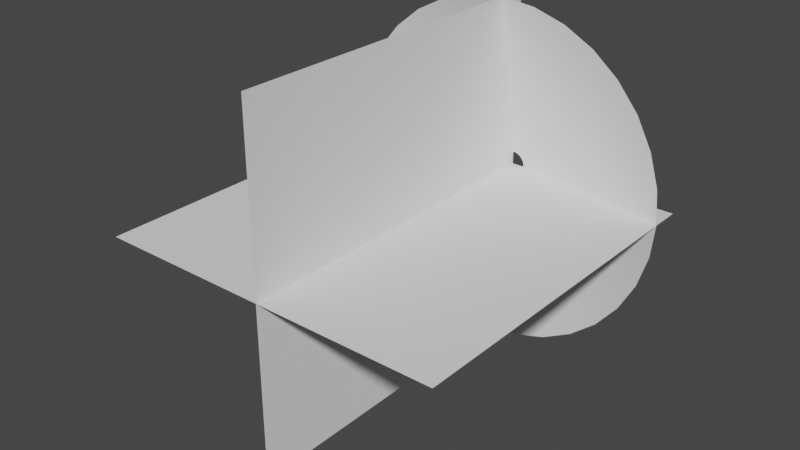 # Source: MuzzleFlashGeo.blend  (saved by Blender 3.0.42; exported with 4.5.12 LTS)
import bpy
from mathutils import Matrix  # noqa: F401  (used for matrix-valued properties, if any)

bpy.ops.wm.read_factory_settings(use_empty=True)
scene = bpy.context.scene
scene.name = 'Scene'

# ---- collections
col_collection = bpy.data.collections.new('Collection'); scene.collection.children.link(col_collection)

# ---- world
world_world = bpy.data.worlds.new('World'); scene.world = world_world
world_world.use_nodes = True; world_world.node_tree.nodes.clear()
_N = world_world.node_tree.nodes; _L = world_world.node_tree.links
n0 = _N.new('ShaderNodeOutputWorld'); n0.name = 'World Output'; n0.location = (300, 300)
n1 = _N.new('ShaderNodeBackground'); n1.name = 'Background'; n1.location = (10, 300)
n1.inputs[0].default_value = (0.05088, 0.05088, 0.05088, 1.0)
_L.new(n1.outputs[0], n0.inputs[0])
n0.is_active_output = True
world_world.color = (0.05088, 0.05088, 0.05088)
world_world.use_sun_shadow = False
world_world.sun_shadow_jitter_overblur = 0.0

# ---- meshes
me_circle = bpy.data.meshes.new('Circle')
me_circle.from_pydata([(0.0, -0.1742, 1.0), (-0.1951, -0.1742, 0.9808), (-0.3827, -0.1742, 0.9239), (-0.5556, -0.1742, 0.8315), (-0.7071, -0.1742, 0.7071), (-0.8315, -0.1742, 0.5556), (-0.9239, -0.1742, 0.3827), (-0.9808, -0.1742, 0.1951), (-1.0, -0.1742, -5.132e-08), (-0.9808, -0.1742, -0.1951), (-0.9239, -0.1742, -0.3827), (-0.8315, -0.1742, -0.5556), (-0.7071, -0.1742, -0.7071), (-0.5556, -0.1742, -0.8315), (-0.3827, -0.1742, -0.9239), (-0.1951, -0.1742, -0.9808), (8.742e-08, -0.1742, -1.0), (0.1951, -0.1742, -0.9808), (0.3827, -0.1742, -0.9239), (0.5556, -0.1742, -0.8315), (0.7071, -0.1742, -0.7071), (0.8315, -0.1742, -0.5556), (0.9239, -0.1742, -0.3827), (0.9808, -0.1742, -0.1951), (1.0, -0.1742, 4.312e-09), (0.9808, -0.1742, 0.1951), (0.9239, -0.1742, 0.3827), (0.8315, -0.1742, 0.5556), (0.7071, -0.1742, 0.7071), (0.5556, -0.1742, 0.8315), (0.3827, -0.1742, 0.9239), (0.1951, -0.1742, 0.9808), (-1.606e-08, -3.246e-09, 0.07426), (-0.01449, -3.184e-09, 0.07284), (-0.02842, -2.999e-09, 0.06861), (-0.04126, -2.699e-09, 0.06175), (-0.05251, -2.295e-09, 0.05251), (-0.06175, -1.803e-09, 0.04126), (-0.06861, -1.242e-09, 0.02842), (-0.07284, -6.333e-10, 0.01449), (-0.07426, 8.237e-16, -1.884e-08), (-0.07284, 6.333e-10, -0.01449), (-0.06861, 1.242e-09, -0.02842), (-0.06175, 1.803e-09, -0.04126), (-0.05251, 2.295e-09, -0.05251), (-0.04126, 2.699e-09, -0.06175), (-0.02842, 2.999e-09, -0.06861), (-0.01449, 3.184e-09, -0.07284), (-9.564e-09, 3.246e-09, -0.07426), (0.01449, 3.184e-09, -0.07284), (0.02842, 2.999e-09, -0.06861), (0.04126, 2.699e-09, -0.06175), (0.05251, 2.295e-09, -0.05251), (0.06175, 1.803e-09, -0.04126), (0.06861, 1.242e-09, -0.02842), (0.07284, 6.333e-10, -0.01449), (0.07426, 6.431e-16, -1.471e-08), (0.07284, -6.333e-10, 0.01449), (0.06861, -1.242e-09, 0.02842), (0.06175, -1.803e-09, 0.04126), (0.05251, -2.295e-09, 0.05251), (0.04126, -2.699e-09, 0.06175), (0.02842, -2.999e-09, 0.06861), (0.01449, -3.184e-09, 0.07284), (-0.5268, -0.0573, -0.1048), (-0.4962, -0.0573, -0.2056), (0.5268, -0.0573, -0.1048), (0.5371, -0.0573, -3.899e-09), (-0.4466, -0.0573, -0.2984), (0.5268, -0.0573, 0.1048), (-0.3798, -0.0573, -0.3798), (0.4962, -0.0573, 0.2056), (-0.2984, -0.0573, -0.4466), (0.4466, -0.0573, 0.2984), (-0.2056, -0.0573, -0.4962), (-8.028e-09, -0.0573, 0.5371), (-0.1048, -0.0573, 0.5268), (0.3798, -0.0573, 0.3798), (-0.1048, -0.0573, -0.5268), (-0.2056, -0.0573, 0.4962), (0.2984, -0.0573, 0.4466), (3.893e-08, -0.0573, -0.5371), (-0.2984, -0.0573, 0.4466), (0.2056, -0.0573, 0.4962), (0.1048, -0.0573, -0.5268), (-0.3798, -0.0573, 0.3798), (0.1048, -0.0573, 0.5268), (0.2056, -0.0573, -0.4962), (-0.4466, -0.0573, 0.2984), (0.2984, -0.0573, -0.4466), (-0.4962, -0.0573, 0.2056), (0.3798, -0.0573, -0.3798), (-0.5268, -0.0573, 0.1048), (0.4466, -0.0573, -0.2984), (-0.5371, -0.0573, -3.378e-08), (0.4962, -0.0573, -0.2056)], [], [(65, 64, 41, 42), (67, 66, 55, 56), (68, 65, 42, 43), (69, 67, 56, 57), (70, 68, 43, 44), (71, 69, 57, 58), (72, 70, 44, 45), (73, 71, 58, 59), (74, 72, 45, 46), (76, 75, 32, 33), (77, 73, 59, 60), (78, 74, 46, 47), (79, 76, 33, 34), (80, 77, 60, 61), (81, 78, 47, 48), (82, 79, 34, 35), (83, 80, 61, 62), (84, 81, 48, 49), (85, 82, 35, 36), (86, 83, 62, 63), (87, 84, 49, 50), (88, 85, 36, 37), (75, 86, 63, 32), (89, 87, 50, 51), (90, 88, 37, 38), (91, 89, 51, 52), (92, 90, 38, 39), (93, 91, 52, 53), (94, 92, 39, 40), (95, 93, 53, 54), (64, 94, 40, 41), (66, 95, 54, 55), (23, 22, 95, 66), (9, 8, 94, 64), (22, 21, 93, 95), (8, 7, 92, 94), (21, 20, 91, 93), (7, 6, 90, 92), (20, 19, 89, 91), (6, 5, 88, 90), (19, 18, 87, 89), (0, 31, 86, 75), (5, 4, 85, 88), (18, 17, 84, 87), (31, 30, 83, 86), (4, 3, 82, 85), (17, 16, 81, 84), (30, 29, 80, 83), (3, 2, 79, 82), (16, 15, 78, 81), (29, 28, 77, 80), (2, 1, 76, 79), (15, 14, 74, 78), (28, 27, 73, 77), (1, 0, 75, 76), (14, 13, 72, 74), (27, 26, 71, 73), (13, 12, 70, 72), (26, 25, 69, 71), (12, 11, 68, 70), (25, 24, 67, 69), (11, 10, 65, 68), (24, 23, 66, 67), (10, 9, 64, 65)])
me_circle.polygons.foreach_set('use_smooth', [True] * 64)
_uv = me_circle.uv_layers.new(name='UVMap')
_uv.uv.foreach_set('vector', [0.9375, 0.5, 0.9688, 0.5, 0.9688, 0.0, 0.9375, 0.0, 0.5, 0.5, 0.5313, 0.5, 0.5313, 0.0, 0.5, 0.0, 0.9063, 0.5, 0.9375, 0.5, 0.9375, 0.0, 0.9063, 0.0, 0.4688, 0.5, 0.5, 0.5, 0.5, 0.0, 0.4688, 0.0, 0.875, 0.5, 0.9063, 0.5, 0.9063, 0.0, 0.875, 0.0, 0.4375, 0.5, 0.4688, 0.5, 0.4688, 0.0, 0.4375, 0.0, 0.8438, 0.5, 0.875, 0.5, 0.875, 0.0, 0.8438, 0.0, 0.4063, 0.5, 0.4375, 0.5, 0.4375, 0.0, 0.4063, 0.0, 0.8125, 0.5, 0.8438, 0.5, 0.8438, 0.0, 0.8125, 0.0, 0.2188, 0.5, 0.25, 0.5, 0.25, 0.0, 0.2188, 0.0, 0.375, 0.5, 0.4063, 0.5, 0.4063, 0.0, 0.375, 0.0, 0.7813, 0.5, 0.8125, 0.5, 0.8125, 0.0, 0.7813, 0.0, 0.1875, 0.5, 0.2188, 0.5, 0.2188, 0.0, 0.1875, 0.0, 0.3438, 0.5, 0.375, 0.5, 0.375, 0.0, 0.3438, 0.0, 0.75, 0.5, 0.7813, 0.5, 0.7813, 0.0, 0.75, 0.0, 0.1563, 0.5, 0.1875, 0.5, 0.1875, 0.0, 0.1563, 0.0, 0.3125, 0.5, 0.3438, 0.5, 0.3438, 0.0, 0.3125, 0.0, 0.7188, 0.5, 0.75, 0.5, 0.75, 0.0, 0.7188, 0.0, 0.125, 0.5, 0.1563, 0.5, 0.1563, 0.0, 0.125, 0.0, 0.2813, 0.5, 0.3125, 0.5, 0.3125, 0.0, 0.2813, 0.0, 0.6875, 0.5, 0.7188, 0.5, 0.7188, 0.0, 0.6875, 0.0, 0.09375, 0.5, 0.125, 0.5, 0.125, 0.0, 0.09375, 0.0, 0.25, 0.5, 0.2813, 0.5, 0.2813, 0.0, 0.25, 0.0, 0.6563, 0.5, 0.6875, 0.5, 0.6875, 0.0, 0.6563, 0.0, 0.0625, 0.5, 0.09375, 0.5, 0.09375, 0.0, 0.0625, 0.0, 0.625, 0.5, 0.6563, 0.5, 0.6563, 0.0, 0.625, 0.0, 0.03125, 0.5, 0.0625, 0.5, 0.0625, 0.0, 0.03125, 0.0, 0.5938, 0.5, 0.625, 0.5, 0.625, 0.0, 0.5938, 0.0, 2.384e-07, 0.5, 0.03125, 0.5, 0.03125, 0.0, 2.384e-07, 0.0, 0.5625, 0.5, 0.5938, 0.5, 0.5938, 0.0, 0.5625, 0.0, 0.9688, 0.5, 1.0, 0.5, 1.0, 0.0, 0.9688, 0.0, 0.5313, 0.5, 0.5625, 0.5, 0.5625, 0.0, 0.5313, 0.0, 0.5313, 1.0, 0.5625, 1.0, 0.5625, 0.5, 0.5313, 0.5, 0.9688, 1.0, 1.0, 1.0, 1.0, 0.5, 0.9688, 0.5, 0.5625, 1.0, 0.5938, 1.0, 0.5938, 0.5, 0.5625, 0.5, 2.384e-07, 1.0, 0.03125, 1.0, 0.03125, 0.5, 2.384e-07, 0.5, 0.5938, 1.0, 0.625, 1.0, 0.625, 0.5, 0.5938, 0.5, 0.03125, 1.0, 0.0625, 1.0, 0.0625, 0.5, 0.03125, 0.5, 0.625, 1.0, 0.6563, 1.0, 0.6563, 0.5, 0.625, 0.5, 0.0625, 1.0, 0.09375, 1.0, 0.09375, 0.5, 0.0625, 0.5, 0.6563, 1.0, 0.6875, 1.0, 0.6875, 0.5, 0.6563, 0.5, 0.25, 1.0, 0.2813, 1.0, 0.2813, 0.5, 0.25, 0.5, 0.09375, 1.0, 0.125, 1.0, 0.125, 0.5, 0.09375, 0.5, 0.6875, 1.0, 0.7188, 1.0, 0.7188, 0.5, 0.6875, 0.5, 0.2813, 1.0, 0.3125, 1.0, 0.3125, 0.5, 0.2813, 0.5, 0.125, 1.0, 0.1563, 1.0, 0.1563, 0.5, 0.125, 0.5, 0.7188, 1.0, 0.75, 1.0, 0.75, 0.5, 0.7188, 0.5, 0.3125, 1.0, 0.3438, 1.0, 0.3438, 0.5, 0.3125, 0.5, 0.1563, 1.0, 0.1875, 1.0, 0.1875, 0.5, 0.1563, 0.5, 0.75, 1.0, 0.7813, 1.0, 0.7813, 0.5, 0.75, 0.5, 0.3438, 1.0, 0.375, 1.0, 0.375, 0.5, 0.3438, 0.5, 0.1875, 1.0, 0.2188, 1.0, 0.2188, 0.5, 0.1875, 0.5, 0.7813, 1.0, 0.8125, 1.0, 0.8125, 0.5, 0.7813, 0.5, 0.375, 1.0, 0.4063, 1.0, 0.4063, 0.5, 0.375, 0.5, 0.2188, 1.0, 0.25, 1.0, 0.25, 0.5, 0.2188, 0.5, 0.8125, 1.0, 0.8438, 1.0, 0.8438, 0.5, 0.8125, 0.5, 0.4063, 1.0, 0.4375, 1.0, 0.4375, 0.5, 0.4063, 0.5, 0.8438, 1.0, 0.875, 1.0, 0.875, 0.5, 0.8438, 0.5, 0.4375, 1.0, 0.4688, 1.0, 0.4688, 0.5, 0.4375, 0.5, 0.875, 1.0, 0.9063, 1.0, 0.9063, 0.5, 0.875, 0.5, 0.4688, 1.0, 0.5, 1.0, 0.5, 0.5, 0.4688, 0.5, 0.9063, 1.0, 0.9375, 1.0, 0.9375, 0.5, 0.9063, 0.5, 0.5, 1.0, 0.5313, 1.0, 0.5313, 0.5, 0.5, 0.5, 0.9375, 1.0, 0.9688, 1.0, 0.9688, 0.5, 0.9375, 0.5])
me_circle.use_remesh_fix_poles = True
me_circle.use_remesh_preserve_attributes = False
me_circle.update()
me_plane = bpy.data.meshes.new('Plane')
me_plane.from_pydata([(-1.0, -2.0, 0.0), (1.0, -2.0, 0.0), (-1.0, 0.0, 0.0), (1.0, 0.0, 0.0), (0.0, -2.0, 1.0), (0.0, -2.0, -1.0), (0.0, -5.96e-08, 1.0), (0.0, -5.96e-08, -1.0)], [], [(0, 1, 3, 2), (4, 5, 7, 6)])
_uv = me_plane.uv_layers.new(name='UVMap')
_uv.uv.foreach_set('vector', [1.0, 1.0, 0.0, 1.0, 0.0, 0.0, 1.0, 0.0, 1.0, 1.0, 0.0, 1.0, 0.0, 0.0, 1.0, 0.0])
me_plane.use_remesh_fix_poles = True
me_plane.use_remesh_preserve_attributes = False
me_plane.update()

# ---- objects
ob_muzzlecone = bpy.data.objects.new('MuzzleCone', me_circle)
ob_muzzleplane = bpy.data.objects.new('MuzzlePlane', me_plane)

# ---- transforms, parenting, visibility, modifiers, constraints
ob_muzzlecone.location = (0.0, 0.0, 0.0)
_m = ob_muzzlecone.modifiers.new('Solidify', 'SOLIDIFY')
_m.thickness = 0.001
_m = ob_muzzlecone.modifiers.new('EdgeSplit', 'EDGE_SPLIT')
ob_muzzleplane.location = (0.0, 0.0, 0.0)
_m = ob_muzzleplane.modifiers.new('Solidify', 'SOLIDIFY')
_m.thickness = 0.001

# ---- collection membership
col_collection.objects.link(ob_muzzlecone)
col_collection.objects.link(ob_muzzleplane)

# ---- scene / render settings (as saved in the file)
scene.frame_start = 1; scene.frame_end = 250; scene.frame_set(31)
scene.render.engine = 'BLENDER_EEVEE_NEXT'
scene.cycles.sampling_pattern = 'TABULATED_SOBOL'
scene.cycles.use_light_tree = False
scene.view_settings.view_transform = 'Filmic'
bpy.context.view_layer.update()

# ---- added for rendering (the .blend has no active camera and no usable light): camera, sun
cam_auto = bpy.data.cameras.new('AutoCamera')
cam_auto.lens = 50.0
cam_auto.sensor_width = 36.0
cam_auto.clip_end = 1000.0
ob_auto_camera = bpy.data.objects.new('AutoCamera', cam_auto)
scene.collection.objects.link(ob_auto_camera)
ob_auto_camera.location = (3.20507, -4.84609, 2.56406)
ob_auto_camera.rotation_euler = (1.09748, -7.21219e-08, 0.694738)
scene.camera = ob_auto_camera
light_auto_sun = bpy.data.lights.new('AutoSun', 'SUN')
light_auto_sun.energy = 3.0
light_auto_sun.angle = 0.0523599
ob_auto_sun = bpy.data.objects.new('AutoSun', light_auto_sun)
scene.collection.objects.link(ob_auto_sun)
ob_auto_sun.rotation_euler = (0.872665, 0.174533, 0.523599)
bpy.context.view_layer.update()
